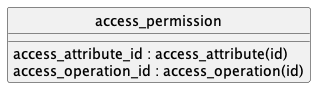

The diagram above was rendered by PlantUML. Its source (embedded in the PNG):
@startuml uml
skinparam monochrome true
skinparam linetype ortho
hide circle

entity access_permission {
    access_attribute_id : access_attribute(id)
    access_operation_id : access_operation(id)
}

@enduml